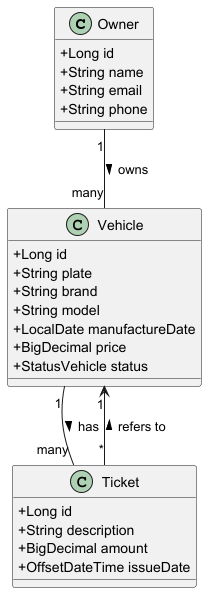

The diagram above was rendered by PlantUML. Its source (embedded in the PNG):
@startuml
skinparam classAttributeIconSize 0

class Owner {
  +Long id
  +String name
  +String email
  +String phone
}

class Vehicle {
  +Long id
  +String plate
  +String brand
  +String model
  +LocalDate manufactureDate
  +BigDecimal price
  +StatusVehicle status
}

class Ticket {
  +Long id
  +String description
  +BigDecimal amount
  +OffsetDateTime issueDate
}

Owner "1" -- "many" Vehicle : owns >
Vehicle "1" -- "many" Ticket : has >
Ticket "*" --> "1" Vehicle : refers to >

@enduml